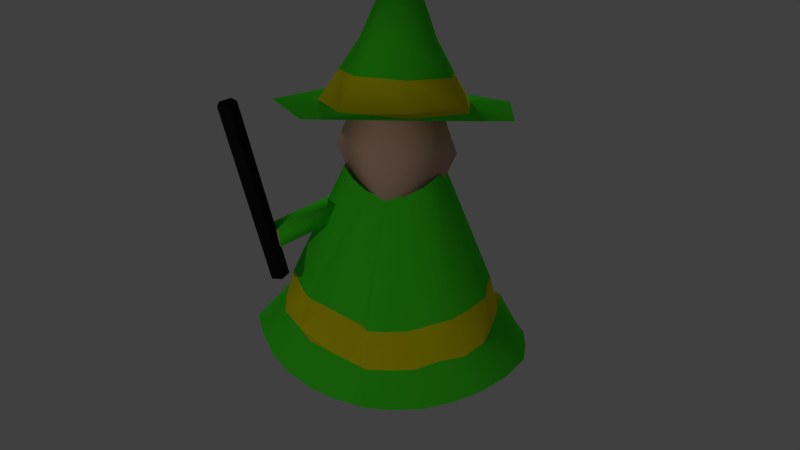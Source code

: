 # Source: untitled17.blend  (saved by Blender 2.66.1; exported with 4.5.12 LTS)
import bpy
from mathutils import Matrix  # noqa: F401  (used for matrix-valued properties, if any)

bpy.ops.wm.read_factory_settings(use_empty=True)
scene = bpy.context.scene
scene.name = 'Scene'

# ---- collections
col_collection_1 = bpy.data.collections.new('Collection 1'); scene.collection.children.link(col_collection_1)

# ---- materials (node trees are filled in below, after node groups)
mat_material_005 = bpy.data.materials.new('Material.005')
mat_material_005.alpha_threshold = 0.0
mat_material_005.use_transparent_shadow = False
mat_material_005.diffuse_color = (0.01002, 0.01002, 0.01002, 1.0)
mat_material_005.roughness = 0.5
mat_material_005.line_color = (0.0, 0.0, 0.0, 1.0)
mat_material_004 = bpy.data.materials.new('Material.004')
mat_material_004.alpha_threshold = 0.0
mat_material_004.use_transparent_shadow = False
mat_material_004.diffuse_color = (0.8, 0.4709, 0.3575, 1.0)
mat_material_004.roughness = 0.5
mat_material_004.line_color = (0.0, 0.0, 0.0, 1.0)
mat_material = bpy.data.materials.new('Material')
mat_material.alpha_threshold = 0.0
mat_material.use_transparent_shadow = False
mat_material.diffuse_color = (0.8, 0.7173, 0.006354, 1.0)
mat_material.roughness = 0.5
mat_material.line_color = (0.0, 0.0, 0.0, 1.0)
mat_material_001 = bpy.data.materials.new('Material.001')
mat_material_001.alpha_threshold = 0.0
mat_material_001.use_transparent_shadow = False
mat_material_001.diffuse_color = (0.06239, 0.8, 0.02243, 1.0)
mat_material_001.roughness = 0.5
mat_material_001.line_color = (0.0, 0.0, 0.0, 1.0)
mat_material_002 = bpy.data.materials.new('Material.002')
mat_material_002.alpha_threshold = 0.0
mat_material_002.use_transparent_shadow = False
mat_material_002.diffuse_color = (0.06239, 0.8, 0.02243, 1.0)
mat_material_002.roughness = 0.5
mat_material_002.line_color = (0.0, 0.0, 0.0, 1.0)

# ---- material node trees

# ---- world
world_world = bpy.data.worlds.new('World'); scene.world = world_world
world_world.color = (0.05088, 0.05088, 0.05088)
world_world.use_sun_shadow = False
world_world.sun_shadow_jitter_overblur = 0.0
world_world.cycles.sampling_method = 'MANUAL'
world_world.cycles.sample_map_resolution = 256

# ---- cameras
cam_camera = bpy.data.cameras.new('Camera')
cam_camera.clip_end = 100.0
cam_camera.lens = 35.0
cam_camera.sensor_width = 32.0
cam_camera.sensor_height = 18.0
cam_camera.ortho_scale = 7.314
cam_camera.dof.focus_distance = 0.0
cam_camera.dof.aperture_fstop = 128.0

# ---- lights
light_point = bpy.data.lights.new('Point', 'POINT')
light_point.transmission_factor = 0.0
light_point.energy = 100.0
light_point.shadow_buffer_clip_start = 0.5
light_point.shadow_soft_size = 0.1
light_point.shadow_maximum_resolution = 0.006
light_point.use_absolute_resolution = True
light_point.cycles.use_multiple_importance_sampling = False
light_lamp = bpy.data.lights.new('Lamp', 'POINT')
light_lamp.transmission_factor = 0.0
light_lamp.cutoff_distance = 30.0
light_lamp.energy = 100.0
light_lamp.shadow_buffer_clip_start = 1.001
light_lamp.shadow_soft_size = 0.1
light_lamp.shadow_maximum_resolution = 0.006
light_lamp.use_absolute_resolution = True
light_lamp.cycles.use_multiple_importance_sampling = False

# ---- meshes
me_cylinder = bpy.data.meshes.new('Cylinder')
me_cylinder.from_pydata([(-0.7849, -0.4133, -0.1699), (-0.9689, -0.8982, 1.276), (-0.7103, -0.4655, -0.1779), (-0.8942, -0.9504, 1.268), (-0.7363, -0.5475, -0.2088), (-0.9203, -1.032, 1.237), (-0.8271, -0.546, -0.2198), (-1.011, -1.031, 1.226), (-0.8571, -0.4631, -0.1958), (-1.041, -0.948, 1.25)], [], [(0, 1, 3, 2), (2, 3, 5, 4), (4, 5, 7, 6), (3, 1, 9, 7, 5), (8, 9, 1, 0), (6, 7, 9, 8), (0, 2, 4, 6, 8)])
me_cylinder.materials.append(mat_material_005)
me_cylinder.use_remesh_preserve_volume = False
me_cylinder.use_remesh_preserve_attributes = False
me_cylinder.use_mirror_vertex_groups = False
me_cylinder.update()
me_sphere = bpy.data.meshes.new('Sphere')
me_sphere.from_pydata([(-0.3532, 0.002687, 1.185), (-0.4996, 0.002687, 0.8319), (-0.3532, 0.002687, 0.4786), (4.367e-08, 0.002687, 0.3323), (3.158e-08, 0.2997, 1.185), (2.657e-08, 0.4227, 0.8319), (3.158e-08, 0.2997, 0.4786), (0.3532, 0.002687, 1.185), (0.4996, 0.002687, 0.8319), (0.3532, 0.002687, 0.4786), (7.995e-08, -0.2943, 1.185), (9.497e-08, -0.4173, 0.8319), (7.995e-08, -0.2943, 0.4786), (1.42e-14, 0.002687, 1.331)], [], [(1, 0, 4, 5), (2, 1, 5, 6), (6, 5, 8, 9), (5, 4, 7, 8), (8, 7, 10, 11), (9, 8, 11, 12), (3, 2, 6), (0, 13, 4), (3, 6, 9), (4, 13, 7), (3, 9, 12), (7, 13, 10), (3, 12, 2), (10, 13, 0), (11, 10, 0, 1), (12, 11, 1, 2)])
me_sphere.polygons.foreach_set('use_smooth', [True] * 16)
_uv = me_sphere.uv_layers.new(name='UVMap')
_uv.uv.foreach_set('vector', [0.0001254, 0.75, 0.08977, 0.5001, 0.3932, 0.5325, 0.3932, 0.75, 0.08977, 0.9999, 0.0001254, 0.75, 0.3932, 0.75, 0.3932, 0.9675, 0.3932, 0.9675, 0.3932, 0.75, 0.7862, 0.75, 0.6966, 0.9999, 0.3932, 0.75, 0.3932, 0.5325, 0.6966, 0.5001, 0.7862, 0.75, 0.7862, 0.25, 0.6966, 0.4999, 0.3932, 0.4675, 0.3932, 0.25, 0.6966, 0.0001254, 0.7862, 0.25, 0.3932, 0.25, 0.3932, 0.03249, 0.0, 0.0, 0.0, 0.0, 0.0, 0.0, 0.0, 0.0, 0.0, 0.0, 0.0, 0.0, 0.0, 0.0, 0.0, 0.0, 0.0, 0.0, 0.0, 0.0, 0.0, 0.0, 0.0, 0.0, 0.0, 0.0, 0.0, 0.0, 0.0, 0.0, 0.0, 0.0, 0.0, 0.0, 0.0, 0.0, 0.0, 0.0, 0.0, 0.0, 0.0, 0.0, 0.0, 0.0, 0.0, 0.0, 0.0, 0.0, 0.3932, 0.25, 0.3932, 0.4675, 0.08977, 0.4999, 0.0001254, 0.25, 0.3932, 0.03249, 0.3932, 0.25, 0.0001254, 0.25, 0.08977, 0.0001255])
me_sphere.materials.append(mat_material_004)
me_sphere.use_remesh_preserve_volume = False
me_sphere.use_remesh_preserve_attributes = False
me_sphere.use_mirror_vertex_groups = False
me_sphere.update()
me_cone_001 = bpy.data.meshes.new('Cone.001')
me_cone_001.from_pydata([(0.0, 0.628, 1.181), (0.491, 0.3916, 1.181), (0.6123, -0.1397, 1.181), (0.0, 0.0, 2.425), (0.2725, -0.5658, 1.181), (-0.2725, -0.5658, 1.181), (-0.6123, -0.1397, 1.181), (-0.491, 0.3916, 1.181), (1.175e-08, 0.9974, 1.169), (0.7798, 0.6219, 1.169), (0.9724, -0.2219, 1.169), (0.4327, -0.8986, 1.239), (-0.4327, -0.8986, 1.169), (-0.9724, -0.2219, 1.169), (-0.7798, 0.6219, 1.169), (0.1362, -0.2829, 1.679), (0.2455, 0.1958, 1.679), (0.0, 0.314, 1.679), (0.3061, -0.06987, 1.679), (-0.2455, 0.1958, 1.679), (-0.3061, -0.06987, 1.679), (-0.1362, -0.2829, 1.679), (0.2044, -0.4244, 1.43), (0.3683, 0.2937, 1.43), (0.4592, -0.1048, 1.43), (-0.3683, 0.2937, 1.43), (-0.4592, -0.1048, 1.43), (-0.2044, -0.4244, 1.43), (0.0, 0.471, 1.43), (-0.8633, -0.4948, 0.09272), (-0.5342, 0.004472, 0.242), (-0.4094, -0.07107, 0.2194), (-0.7385, -0.5703, 0.07014), (-0.8633, -0.5371, 0.2342), (-0.5342, -0.03783, 0.3835), (-0.4094, -0.1134, 0.3609), (-0.7385, -0.6126, 0.2116), (-0.007787, 1.075, -0.6842), (0.4549, 0.9808, -0.6845), (0.841, 0.7094, -0.6927), (1.094, 0.3128, -0.7153), (1.18, -0.1516, -0.7453), (0.9192, -0.501, -0.9079), (0.505, -0.6611, -1.059), (0.04073, -0.7028, -1.122), (-0.4243, -0.6699, -1.062), (-0.8381, -0.5117, -0.9118), (-1.125, -0.1922, -0.7259), (-1.082, 0.2783, -0.6913), (-0.8449, 0.6863, -0.6816), (-0.4679, 0.9713, -0.6815), (0.2858, 0.2511, 0.739), (0.1458, 0.3388, 0.7527), (-0.01813, 0.3667, 0.7557), (-0.179, 0.3291, 0.7422), (-0.3144, 0.2373, 0.7199), (-0.4024, 0.1008, 0.6898), (-0.4122, -0.06289, 0.6531), (-0.002516, -0.2341, 0.4715), (-0.3006, -0.1585, 0.5767), (-0.1623, -0.2142, 0.5057), (0.1575, -0.2043, 0.4976), (0.2902, -0.1417, 0.5727), (0.3892, -0.04636, 0.6661), (0.3744, 0.1136, 0.7124), (0.6355, 0.4923, -0.1806), (0.3561, 0.7201, -0.1707), (-0.3498, 0.7245, -0.1662), (-0.6253, 0.4973, -0.1819), (-0.7734, 0.1717, -0.1982), (-0.7978, -0.1811, -0.2618), (0.01604, -0.6071, -0.509), (-0.5658, -0.4212, -0.3859), (-0.2423, -0.3806, -0.5268), (0.3325, -0.5628, -0.4724), (0.6503, -0.4748, -0.3545), (0.8404, -0.1846, -0.2536), (0.8013, 0.1727, -0.207), (0.003354, 0.8023, -0.1633), (0.226, 1.04, -0.6943), (0.7125, 0.5677, -0.4644), (0.3772, 0.7605, -0.4713), (0.6515, 0.8508, -0.6892), (0.9799, 0.5195, -0.7062), (1.154, 0.08555, -0.729), (-0.3809, 0.8117, -0.4552), (1.079, -0.3514, -0.8211), (-0.687, 0.5643, -0.4715), (0.7223, -0.6037, -0.9884), (-0.9214, 0.2501, -0.4507), (0.2751, -0.6853, -1.105), (-0.8896, -0.1349, -0.5477), (0.03444, -0.6653, -0.8064), (-0.1937, -0.7011, -1.098), (-0.651, -0.3958, -0.6765), (-0.6424, -0.6194, -0.9856), (-0.3118, -0.53, -0.7817), (-0.9946, -0.3771, -0.7984), (0.4133, -0.6168, -0.7601), (-1.114, 0.04531, -0.7035), (0.7716, -0.5031, -0.6312), (-0.9695, 0.4864, -0.6861), (0.8884, -0.1521, -0.5523), (-0.6591, 0.8329, -0.6839), (0.8746, 0.2284, -0.4964), (-0.2398, 1.033, -0.6907), (0.003583, 0.8469, -0.4642), (-0.4872, 0.6124, -0.2019), (0.1778, 0.753, -0.1701), (-0.1708, 0.7536, -0.1669), (0.4933, 0.6038, -0.1906), (-0.6975, 0.3347, -0.2166), (-0.7835, -0.000191, -0.2549), (-0.6865, -0.2904, -0.3544), (-0.4141, -0.3711, -0.4718), (-0.08318, -0.458, -0.5317), (0.1557, -0.5605, -0.5096), (0.4846, -0.4993, -0.4234), (0.7495, -0.3297, -0.3123), (0.8091, -0.007034, -0.2305), (0.7089, 0.3279, -0.2003), (-0.5073, 0.6558, -0.4744), (0.1919, 0.839, -0.4597), (-0.1796, 0.8037, -0.4654), (0.5715, 0.7111, -0.4496), (-0.7709, 0.3813, -0.4818), (-0.9342, 0.05247, -0.4883), (-0.8137, -0.3178, -0.5865), (-0.5028, -0.5212, -0.7182), (-0.1531, -0.593, -0.7936), (0.2157, -0.6271, -0.7988), (0.5825, -0.5273, -0.6968), (0.887, -0.3541, -0.559), (0.8864, 0.0464, -0.517), (0.8524, 0.4233, -0.4495)], [], [(20, 3, 19), (17, 3, 16), (19, 3, 17), (16, 3, 18), (21, 3, 20), (15, 3, 21), (18, 3, 15), (0, 1, 9, 8), (4, 5, 12, 11), (5, 6, 13, 12), (6, 7, 14, 13), (2, 4, 11, 10), (7, 0, 8, 14), (1, 2, 10, 9), (26, 20, 19, 25), (28, 17, 16, 23), (25, 19, 17, 28), (23, 16, 18, 24), (27, 21, 20, 26), (22, 15, 21, 27), (24, 18, 15, 22), (6, 26, 25, 7), (0, 28, 23, 1), (7, 25, 28, 0), (1, 23, 24, 2), (5, 27, 26, 6), (4, 22, 27, 5), (2, 24, 22, 4), (33, 34, 30, 29), (34, 35, 31, 30), (35, 36, 32, 31), (36, 33, 29, 32), (29, 30, 31, 32), (36, 35, 34, 33), (68, 55, 54, 67, 107), (78, 53, 52, 66, 108), (67, 54, 53, 78, 109), (66, 52, 51, 65, 110), (69, 56, 55, 68, 111), (70, 57, 56, 69, 112), (72, 59, 57, 70, 113), (73, 60, 59, 72, 114), (71, 58, 60, 73, 115), (74, 61, 58, 71, 116), (75, 62, 61, 74, 117), (76, 63, 62, 75, 118), (77, 64, 63, 76, 119), (65, 51, 64, 77, 120), (111, 68, 87, 125, 89, 69), (107, 67, 85, 121, 87, 68), (108, 66, 110, 65, 80, 124, 81, 122, 106, 78), (112, 69, 89, 126, 91, 70), (113, 70, 91, 127, 94, 72), (114, 72, 94, 128, 96, 73), (116, 71, 92, 130, 98, 74), (117, 74, 98, 131, 100, 75), (118, 75, 100, 132, 102, 76), (119, 76, 102, 133, 104, 77), (120, 77, 104, 134, 80, 65), (109, 78, 106, 123, 85, 67), (103, 121, 85, 50), (49, 87, 121, 103), (79, 122, 81, 38), (37, 106, 122, 79), (105, 123, 106, 37), (50, 85, 123, 105), (82, 124, 80, 39), (38, 81, 124, 82), (101, 125, 87, 49), (48, 89, 125, 101), (99, 126, 89, 48), (47, 91, 126, 99), (97, 127, 91, 47), (46, 94, 127, 97), (95, 128, 94, 46), (45, 96, 128, 95), (93, 129, 96, 45), (44, 92, 129, 93), (90, 130, 92, 44), (43, 98, 130, 90), (88, 131, 98, 43), (42, 100, 131, 88), (86, 132, 100, 42), (41, 102, 132, 86), (84, 133, 102, 41), (40, 104, 133, 84), (83, 134, 104, 40), (39, 80, 134, 83), (115, 73, 96, 129, 92, 71)])
me_cone_001.polygons.foreach_set('use_smooth', [True] * 89)
me_cone_001.polygons.foreach_set('material_index', [1, 1, 1, 1, 1, 1, 1, 1, 1, 1, 1, 1, 1, 1, 1, 1, 1, 1, 1, 1, 1, 0, 0, 0, 0, 0, 0, 0, 2, 2, 2, 3, 2, 2, 1, 1, 1, 1, 1, 1, 1, 1, 1, 1, 1, 1, 1, 1, 0, 0, 0, 0, 0, 0, 0, 0, 0, 0, 0, 0, 1, 1, 1, 1, 1, 1, 1, 1, 1, 1, 1, 1, 1, 1, 1, 1, 1, 1, 1, 1, 1, 1, 1, 1, 1, 1, 1, 1, 0])
_uv = me_cone_001.uv_layers.new(name='UVMap')
_uv.uv.foreach_set('vector', [0.0, 0.0, 0.0, 0.0, 0.0, 0.0, 0.0, 0.0, 0.0, 0.0, 0.0, 0.0, 0.0, 0.0, 0.0, 0.0, 0.0, 0.0, 0.0, 0.0, 0.0, 0.0, 0.0, 0.0, 0.0, 0.0, 0.0, 0.0, 0.0, 0.0, 0.0, 0.0, 0.0, 0.0, 0.0, 0.0, 0.0, 0.0, 0.0, 0.0, 0.0, 0.0, 0.0, 0.0, 0.0, 0.0, 0.0, 0.0, 0.0, 0.0, 0.0, 0.0, 0.0, 0.0, 0.0, 0.0, 0.0, 0.0, 0.0, 0.0, 0.0, 0.0, 0.0, 0.0, 0.0, 0.0, 0.0, 0.0, 0.0, 0.0, 0.0, 0.0, 0.0, 0.0, 0.0, 0.0, 0.0, 0.0, 0.0, 0.0, 0.0, 0.0, 0.0, 0.0, 0.0, 0.0, 0.0, 0.0, 0.0, 0.0, 0.0, 0.0, 0.0, 0.0, 0.0, 0.0, 0.0, 0.0, 0.0, 0.0, 0.0, 0.0, 0.0, 0.0, 0.0, 0.0, 0.0, 0.0, 0.0, 0.0, 0.0, 0.0, 0.0, 0.0, 0.0, 0.0, 0.0, 0.0, 0.0, 0.0, 0.0, 0.0, 0.0, 0.0, 0.0, 0.0, 0.0, 0.0, 0.0, 0.0, 0.0, 0.0, 0.0, 0.0, 0.0, 0.0, 0.0, 0.0, 0.0, 0.0, 0.0, 0.0, 0.0, 0.0, 0.0, 0.0, 0.0, 0.0, 0.0, 0.0, 0.0, 0.0, 0.0, 0.0, 0.0, 0.0, 0.0, 0.0, 0.0, 0.0, 0.0, 0.0, 0.0, 0.0, 0.0, 0.0, 0.0, 0.0, 0.0, 0.0, 0.0, 0.0, 0.0, 0.0, 0.0, 0.0, 0.0, 0.0, 0.0, 0.0, 0.0, 0.0, 0.0, 0.0, 0.0, 0.0, 0.0, 0.0, 0.0, 0.0, 0.0, 0.0, 0.0, 0.0, 0.0, 0.0, 0.0, 0.0, 0.0, 0.0, 0.0, 0.0, 0.0, 0.0, 0.0, 0.0, 0.0, 0.0, 0.0, 0.0, 0.0, 0.0, 0.0, 0.0, 0.0, 0.0, 0.0, 0.0, 0.0, 0.0, 0.0, 0.0, 0.0, 0.0, 0.0, 0.0, 0.0, 0.0, 0.0, 0.0, 0.0, 0.0, 0.0, 0.0, 0.0, 0.0, 0.0, 0.0, 0.0, 0.0, 0.0, 0.0, 0.0, 0.0, 0.0, 0.0, 0.0, 0.0, 0.0, 0.0, 0.0, 0.0, 0.0, 0.0, 0.0, 0.0, 0.0, 0.0, 0.2778, 0.125, 0.09009, 0.3224, 0.1148, 0.3606, 0.3408, 0.2006, 0.3152, 0.1579, 0.3909, 0.2867, 0.1353, 0.4014, 0.1525, 0.4438, 0.4264, 0.38, 0.4383, 0.3745, 0.3408, 0.2006, 0.1148, 0.3606, 0.1353, 0.4014, 0.3909, 0.2867, 0.4018, 0.2794, 0.4264, 0.38, 0.1525, 0.4438, 0.1652, 0.4877, 0.444, 0.4778, 0.4404, 0.4011, 0.2019, 0.06199, 0.061, 0.2874, 0.09009, 0.3224, 0.2778, 0.125, 0.2444, 0.0878, 0.1247, 6.757e-05, 0.02592, 0.2572, 0.061, 0.2874, 0.2019, 0.06199, 0.1677, 0.02559, 0.1392, 0.9909, 0.04553, 0.7224, 6.757e-05, 0.7185, 0.04104, 0.9909, 0.0902, 0.9999, 0.2348, 0.9702, 0.09094, 0.7196, 0.04553, 0.7224, 0.1392, 0.9909, 0.1891, 0.99, 0.3182, 0.9252, 0.1332, 0.7031, 0.09094, 0.7196, 0.2348, 0.9702, 0.2824, 0.9597, 0.3778, 0.8597, 0.1618, 0.6678, 0.1332, 0.7031, 0.3182, 0.9252, 0.3513, 0.9018, 0.4221, 0.774, 0.1749, 0.6244, 0.1618, 0.6678, 0.3778, 0.8597, 0.4063, 0.8188, 0.4436, 0.6768, 0.1763, 0.5786, 0.1749, 0.6244, 0.4221, 0.774, 0.435, 0.776, 0.449, 0.5771, 0.1728, 0.5327, 0.1763, 0.5786, 0.4436, 0.6768, 0.4567, 0.6766, 0.444, 0.4778, 0.1652, 0.4877, 0.1728, 0.5327, 0.449, 0.5771, 0.4567, 0.4828, 0.0, 0.0, 0.0, 0.0, 0.0, 0.0, 0.0, 0.0, 0.0, 0.0, 0.0, 0.0, 0.0, 0.0, 0.0, 0.0, 0.0, 0.0, 0.0, 0.0, 0.0, 0.0, 0.0, 0.0, 0.0, 0.0, 0.0, 0.0, 0.0, 0.0, 0.0, 0.0, 0.0, 0.0, 0.0, 0.0, 0.0, 0.0, 0.0, 0.0, 0.0, 0.0, 0.0, 0.0, 0.0, 0.0, 0.0, 0.0, 0.0, 0.0, 0.0, 0.0, 0.0, 0.0, 0.0, 0.0, 0.0, 0.0, 0.0, 0.0, 0.0, 0.0, 0.0, 0.0, 0.0, 0.0, 0.0, 0.0, 0.0, 0.0, 0.0, 0.0, 0.0, 0.0, 0.0, 0.0, 0.0, 0.0, 0.0, 0.0, 0.0, 0.0, 0.0, 0.0, 0.0, 0.0, 0.0, 0.0, 0.0, 0.0, 0.0, 0.0, 0.0, 0.0, 0.0, 0.0, 0.0, 0.0, 0.0, 0.0, 0.0, 0.0, 0.0, 0.0, 0.0, 0.0, 0.0, 0.0, 0.0, 0.0, 0.0, 0.0, 0.0, 0.0, 0.0, 0.0, 0.0, 0.0, 0.0, 0.0, 0.0, 0.0, 0.0, 0.0, 0.0, 0.0, 0.0, 0.0, 0.0, 0.0, 0.0, 0.0, 0.0, 0.0, 0.0, 0.0, 0.0, 0.0, 0.0, 0.0, 0.0, 0.0, 0.0, 0.0, 0.0, 0.0, 0.0, 0.0, 0.0, 0.0, 0.0, 0.0, 0.0, 0.0, 0.0, 0.0, 0.0, 0.0, 0.0, 0.0, 0.0, 0.0, 0.0, 0.0, 0.0, 0.0, 0.0, 0.0, 0.0, 0.0, 0.0, 0.0, 0.0, 0.0, 0.0, 0.0, 0.0, 0.0, 0.0, 0.0, 0.0, 0.0, 0.0, 0.0, 0.0, 0.0, 0.0, 0.0, 0.0, 0.0, 0.0, 0.0, 0.0, 0.0, 0.0, 0.0, 0.0, 0.0, 0.0, 0.0, 0.0, 0.0, 0.0, 0.0, 0.0, 0.0, 0.0, 0.0, 0.0, 0.0, 0.0, 0.0, 0.0, 0.0, 0.0, 0.0, 0.0, 0.0, 0.0, 0.0, 0.0, 0.0, 0.0, 0.0, 0.0, 0.0, 0.0, 0.0, 0.0, 0.0, 0.0, 0.0, 0.0, 0.0, 0.0, 0.0, 0.0, 0.0, 0.0, 0.0, 0.0, 0.0, 0.0, 0.0, 0.0, 0.0, 0.0, 0.0, 0.0, 0.0, 0.0, 0.0, 0.0, 0.0, 0.0, 0.0, 0.0, 0.0, 0.0, 0.0, 0.0, 0.0, 0.0, 0.0, 0.0, 0.0, 0.0, 0.0, 0.0, 0.0, 0.0, 0.0, 0.0, 0.0, 0.0, 0.0, 0.0, 0.0, 0.0, 0.0, 0.0, 0.0, 0.0, 0.0, 0.0, 0.0, 0.0, 0.0, 0.0, 0.0, 0.0, 0.0, 0.0, 0.0, 0.0, 0.0, 0.0, 0.0, 0.0, 0.0, 0.0, 0.0, 0.0, 0.0, 0.0, 0.0, 0.0, 0.0, 0.0, 0.0, 0.0, 0.0, 0.0, 0.0, 0.0, 0.0, 0.0, 0.0, 0.0, 0.0, 0.0, 0.0, 0.0, 0.0, 0.0, 0.0, 0.0, 0.0, 0.0, 0.0, 0.0, 0.0, 0.0, 0.0, 0.0, 0.0, 0.0, 0.0, 0.0, 0.0, 0.0, 0.0, 0.0, 0.0, 0.0, 0.0, 0.0, 0.0, 0.0, 0.0, 0.0, 0.0, 0.0, 0.0, 0.0, 0.0, 0.0, 0.0, 0.0, 0.0, 0.0, 0.0, 0.0, 0.0, 0.0, 0.0, 0.0, 0.0, 0.0, 0.0, 0.0, 0.0, 0.0, 0.0, 0.0, 0.0, 0.0, 0.0, 0.0, 0.0, 0.0, 0.0, 0.0, 0.0, 0.0, 0.0, 0.0, 0.0])
me_cone_001.materials.append(mat_material)
me_cone_001.materials.append(mat_material_001)
me_cone_001.materials.append(mat_material_002)
me_cone_001.materials.append(mat_material_004)
me_cone_001.use_remesh_preserve_volume = False
me_cone_001.use_remesh_preserve_attributes = False
me_cone_001.use_mirror_vertex_groups = False
me_cone_001.update()
arm_armature = bpy.data.armatures.new('Armature')  # bones are not reproduced

# ---- objects
ob_armature = bpy.data.objects.new('Armature', arm_armature)
ob_point = bpy.data.objects.new('Point', light_point)
ob_cylinder = bpy.data.objects.new('Cylinder', me_cylinder)
ob_sphere = bpy.data.objects.new('Sphere', me_sphere)
ob_cone_001 = bpy.data.objects.new('Cone.001', me_cone_001)
ob_lamp = bpy.data.objects.new('Lamp', light_lamp)
ob_camera = bpy.data.objects.new('Camera', cam_camera)

# ---- transforms, parenting, visibility, modifiers, constraints
ob_armature.location = (0.0, 0.0, 0.0)
ob_armature.lineart.crease_threshold = 0.0
ob_point.location = (-1.585, 3.687, 2.325)
ob_point.lineart.crease_threshold = 0.0
ob_cylinder.location = (0.0, 0.0, 0.0)
ob_cylinder.lineart.crease_threshold = 0.0
ob_sphere.location = (0.0, 0.0, 0.0)
ob_sphere.lineart.crease_threshold = 0.0
ob_cone_001.location = (0.0, 0.0, 0.0)
ob_cone_001.lineart.crease_threshold = 0.0
ob_lamp.location = (-1.428, -5.857, 1.29)
ob_lamp.rotation_euler = (0.6503, 0.05522, 1.866)
ob_lamp.lock_rotations_4d = False
ob_lamp.empty_display_type = 'ARROWS'
ob_lamp.color = (0.0, 0.0, 0.0, 0.0)
ob_lamp.lineart.crease_threshold = 0.0
ob_camera.location = (2.038, -6.508, 2.358)
ob_camera.rotation_euler = (1.262, -0.03776, 0.307)
ob_camera.lock_rotations_4d = False
ob_camera.empty_display_type = 'ARROWS'
ob_camera.color = (0.0, 0.0, 0.0, 0.0)
ob_camera.display_type = 'WIRE'
ob_camera.lineart.crease_threshold = 0.0

# ---- collection membership
col_collection_1.objects.link(ob_armature)
col_collection_1.objects.link(ob_point)
col_collection_1.objects.link(ob_cylinder)
col_collection_1.objects.link(ob_sphere)
col_collection_1.objects.link(ob_cone_001)
col_collection_1.objects.link(ob_lamp)
col_collection_1.objects.link(ob_camera)

# ---- scene / render settings (as saved in the file)
scene.camera = ob_camera
scene.frame_start = 1; scene.frame_end = 80; scene.frame_set(1)
scene.render.engine = 'BLENDER_EEVEE_NEXT'
scene.render.image_settings.color_mode = 'RGB'
scene.render.image_settings.compression = 90
scene.render.resolution_percentage = 50
scene.render.dither_intensity = 0.0
scene.render.bake_margin = 2
scene.cycles.use_denoising = False
scene.cycles.samples = 10
scene.cycles.sampling_pattern = 'TABULATED_SOBOL'
scene.cycles.light_sampling_threshold = 0.0
scene.cycles.use_adaptive_sampling = False
scene.cycles.use_light_tree = False
scene.cycles.blur_glossy = 0.0
scene.cycles.volume_bounces = 1
scene.cycles.pixel_filter_type = 'GAUSSIAN'
scene.cycles.sample_clamp_indirect = 0.0
scene.view_settings.view_transform = 'Standard'
bpy.context.view_layer.update()
